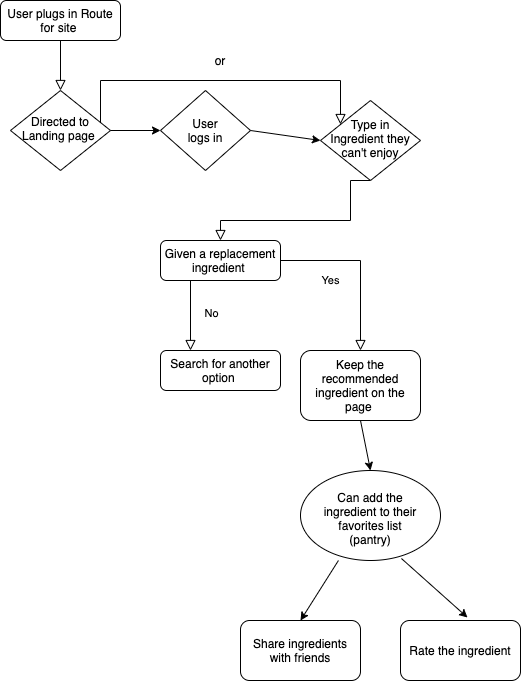

The diagram above was exported from draw.io. Its source (the exported page's mxGraphModel, read from the mxfile embedded in the PNG):
<mxGraphModel dx="1184" dy="538" grid="1" gridSize="10" guides="1" tooltips="1" connect="1" arrows="1" fold="1" page="1" pageScale="1" pageWidth="827" pageHeight="1169" math="0" shadow="0">
  <root>
    <mxCell id="WIyWlLk6GJQsqaUBKTNV-0" />
    <mxCell id="WIyWlLk6GJQsqaUBKTNV-1" parent="WIyWlLk6GJQsqaUBKTNV-0" />
    <mxCell id="WIyWlLk6GJQsqaUBKTNV-2" value="" style="rounded=0;html=1;jettySize=auto;orthogonalLoop=1;fontSize=11;endArrow=block;endFill=0;endSize=8;strokeWidth=1;shadow=0;labelBackgroundColor=none;edgeStyle=orthogonalEdgeStyle;" parent="WIyWlLk6GJQsqaUBKTNV-1" source="WIyWlLk6GJQsqaUBKTNV-3" target="WIyWlLk6GJQsqaUBKTNV-6" edge="1">
      <mxGeometry relative="1" as="geometry" />
    </mxCell>
    <mxCell id="WIyWlLk6GJQsqaUBKTNV-3" value="User plugs in Route for site&amp;nbsp;" style="rounded=1;whiteSpace=wrap;html=1;fontSize=12;glass=0;strokeWidth=1;shadow=0;" parent="WIyWlLk6GJQsqaUBKTNV-1" vertex="1">
      <mxGeometry x="160" y="80" width="120" height="40" as="geometry" />
    </mxCell>
    <mxCell id="WIyWlLk6GJQsqaUBKTNV-4" value="" style="rounded=0;html=1;jettySize=auto;orthogonalLoop=1;fontSize=11;endArrow=block;endFill=0;endSize=8;strokeWidth=1;shadow=0;labelBackgroundColor=none;edgeStyle=orthogonalEdgeStyle;" parent="WIyWlLk6GJQsqaUBKTNV-1" source="WIyWlLk6GJQsqaUBKTNV-6" target="WIyWlLk6GJQsqaUBKTNV-10" edge="1">
      <mxGeometry x="-0.5" y="150" relative="1" as="geometry">
        <mxPoint as="offset" />
        <Array as="points">
          <mxPoint x="260" y="160" />
          <mxPoint x="500" y="160" />
        </Array>
      </mxGeometry>
    </mxCell>
    <mxCell id="WIyWlLk6GJQsqaUBKTNV-5" value="Yes" style="edgeStyle=orthogonalEdgeStyle;rounded=0;html=1;jettySize=auto;orthogonalLoop=1;fontSize=11;endArrow=block;endFill=0;endSize=8;strokeWidth=1;shadow=0;labelBackgroundColor=none;exitX=1;exitY=0.75;exitDx=0;exitDy=0;" parent="WIyWlLk6GJQsqaUBKTNV-1" source="WIyWlLk6GJQsqaUBKTNV-12" target="WIyWlLk6GJQsqaUBKTNV-7" edge="1">
      <mxGeometry x="-0.3333" y="-20" relative="1" as="geometry">
        <mxPoint as="offset" />
        <Array as="points">
          <mxPoint x="520" y="340" />
        </Array>
      </mxGeometry>
    </mxCell>
    <mxCell id="WIyWlLk6GJQsqaUBKTNV-6" value="Directed to Landing page&amp;nbsp;" style="rhombus;whiteSpace=wrap;html=1;shadow=0;fontFamily=Helvetica;fontSize=12;align=center;strokeWidth=1;spacing=6;spacingTop=-4;" parent="WIyWlLk6GJQsqaUBKTNV-1" vertex="1">
      <mxGeometry x="170" y="170" width="100" height="80" as="geometry" />
    </mxCell>
    <mxCell id="WIyWlLk6GJQsqaUBKTNV-7" value="Keep the recommended ingredient on the page&amp;nbsp;" style="rounded=1;whiteSpace=wrap;html=1;fontSize=12;glass=0;strokeWidth=1;shadow=0;" parent="WIyWlLk6GJQsqaUBKTNV-1" vertex="1">
      <mxGeometry x="460" y="430" width="120" height="70" as="geometry" />
    </mxCell>
    <mxCell id="WIyWlLk6GJQsqaUBKTNV-8" value="No" style="rounded=0;html=1;jettySize=auto;orthogonalLoop=1;fontSize=11;endArrow=block;endFill=0;endSize=8;strokeWidth=1;shadow=0;labelBackgroundColor=none;edgeStyle=orthogonalEdgeStyle;exitX=0.25;exitY=1;exitDx=0;exitDy=0;" parent="WIyWlLk6GJQsqaUBKTNV-1" source="WIyWlLk6GJQsqaUBKTNV-12" target="WIyWlLk6GJQsqaUBKTNV-11" edge="1">
      <mxGeometry x="-0.0667" y="20" relative="1" as="geometry">
        <mxPoint x="1" as="offset" />
        <Array as="points">
          <mxPoint x="350" y="450" />
        </Array>
      </mxGeometry>
    </mxCell>
    <mxCell id="WIyWlLk6GJQsqaUBKTNV-9" value="" style="edgeStyle=orthogonalEdgeStyle;rounded=0;html=1;jettySize=auto;orthogonalLoop=1;fontSize=11;endArrow=block;endFill=0;endSize=8;strokeWidth=1;shadow=0;labelBackgroundColor=none;entryX=0.5;entryY=0;entryDx=0;entryDy=0;exitX=0.5;exitY=1;exitDx=0;exitDy=0;" parent="WIyWlLk6GJQsqaUBKTNV-1" source="WIyWlLk6GJQsqaUBKTNV-10" target="WIyWlLk6GJQsqaUBKTNV-12" edge="1">
      <mxGeometry y="10" relative="1" as="geometry">
        <mxPoint as="offset" />
        <mxPoint x="200" y="410" as="sourcePoint" />
        <Array as="points">
          <mxPoint x="510" y="260" />
          <mxPoint x="510" y="300" />
          <mxPoint x="380" y="300" />
        </Array>
      </mxGeometry>
    </mxCell>
    <mxCell id="WIyWlLk6GJQsqaUBKTNV-10" value="Type in Ingredient they can't enjoy" style="rhombus;whiteSpace=wrap;html=1;shadow=0;fontFamily=Helvetica;fontSize=12;align=center;strokeWidth=1;spacing=6;spacingTop=-4;" parent="WIyWlLk6GJQsqaUBKTNV-1" vertex="1">
      <mxGeometry x="480" y="180" width="100" height="80" as="geometry" />
    </mxCell>
    <mxCell id="WIyWlLk6GJQsqaUBKTNV-11" value="Search for another option&amp;nbsp;" style="rounded=1;whiteSpace=wrap;html=1;fontSize=12;glass=0;strokeWidth=1;shadow=0;" parent="WIyWlLk6GJQsqaUBKTNV-1" vertex="1">
      <mxGeometry x="320" y="430" width="120" height="40" as="geometry" />
    </mxCell>
    <mxCell id="WIyWlLk6GJQsqaUBKTNV-12" value="Given a replacement ingredient&amp;nbsp;" style="rounded=1;whiteSpace=wrap;html=1;fontSize=12;glass=0;strokeWidth=1;shadow=0;" parent="WIyWlLk6GJQsqaUBKTNV-1" vertex="1">
      <mxGeometry x="320" y="320" width="120" height="40" as="geometry" />
    </mxCell>
    <mxCell id="9aTtSadw-6eFzcafoYUf-1" value="" style="ellipse;whiteSpace=wrap;html=1;" vertex="1" parent="WIyWlLk6GJQsqaUBKTNV-1">
      <mxGeometry x="460" y="550" width="140" height="90" as="geometry" />
    </mxCell>
    <mxCell id="9aTtSadw-6eFzcafoYUf-3" value="" style="endArrow=classic;html=1;exitX=0.5;exitY=1;exitDx=0;exitDy=0;entryX=0.5;entryY=0;entryDx=0;entryDy=0;" edge="1" parent="WIyWlLk6GJQsqaUBKTNV-1" source="WIyWlLk6GJQsqaUBKTNV-7" target="9aTtSadw-6eFzcafoYUf-1">
      <mxGeometry width="50" height="50" relative="1" as="geometry">
        <mxPoint x="390" y="540" as="sourcePoint" />
        <mxPoint x="440" y="590" as="targetPoint" />
      </mxGeometry>
    </mxCell>
    <mxCell id="9aTtSadw-6eFzcafoYUf-4" value="Can add the ingredient to their favorites list (pantry)" style="text;html=1;strokeColor=none;fillColor=none;align=center;verticalAlign=middle;whiteSpace=wrap;rounded=0;" vertex="1" parent="WIyWlLk6GJQsqaUBKTNV-1">
      <mxGeometry x="475" y="585" width="110" height="25" as="geometry" />
    </mxCell>
    <mxCell id="9aTtSadw-6eFzcafoYUf-5" value="" style="rounded=1;whiteSpace=wrap;html=1;" vertex="1" parent="WIyWlLk6GJQsqaUBKTNV-1">
      <mxGeometry x="400" y="700" width="120" height="60" as="geometry" />
    </mxCell>
    <mxCell id="9aTtSadw-6eFzcafoYUf-6" value="" style="rounded=1;whiteSpace=wrap;html=1;" vertex="1" parent="WIyWlLk6GJQsqaUBKTNV-1">
      <mxGeometry x="560" y="700" width="120" height="60" as="geometry" />
    </mxCell>
    <mxCell id="9aTtSadw-6eFzcafoYUf-7" value="" style="endArrow=classic;html=1;exitX=0.271;exitY=1;exitDx=0;exitDy=0;exitPerimeter=0;entryX=0.5;entryY=0;entryDx=0;entryDy=0;" edge="1" parent="WIyWlLk6GJQsqaUBKTNV-1" source="9aTtSadw-6eFzcafoYUf-1" target="9aTtSadw-6eFzcafoYUf-5">
      <mxGeometry width="50" height="50" relative="1" as="geometry">
        <mxPoint x="390" y="680" as="sourcePoint" />
        <mxPoint x="450" y="690" as="targetPoint" />
      </mxGeometry>
    </mxCell>
    <mxCell id="9aTtSadw-6eFzcafoYUf-8" value="" style="endArrow=classic;html=1;exitX=0.721;exitY=0.978;exitDx=0;exitDy=0;exitPerimeter=0;" edge="1" parent="WIyWlLk6GJQsqaUBKTNV-1" source="9aTtSadw-6eFzcafoYUf-1">
      <mxGeometry width="50" height="50" relative="1" as="geometry">
        <mxPoint x="390" y="680" as="sourcePoint" />
        <mxPoint x="627" y="697" as="targetPoint" />
      </mxGeometry>
    </mxCell>
    <mxCell id="9aTtSadw-6eFzcafoYUf-9" value="Share ingredients with friends" style="text;html=1;strokeColor=none;fillColor=none;align=center;verticalAlign=middle;whiteSpace=wrap;rounded=0;" vertex="1" parent="WIyWlLk6GJQsqaUBKTNV-1">
      <mxGeometry x="410" y="710" width="100" height="40" as="geometry" />
    </mxCell>
    <mxCell id="9aTtSadw-6eFzcafoYUf-10" value="Rate the ingredient" style="text;html=1;strokeColor=none;fillColor=none;align=center;verticalAlign=middle;whiteSpace=wrap;rounded=0;" vertex="1" parent="WIyWlLk6GJQsqaUBKTNV-1">
      <mxGeometry x="560" y="710" width="120" height="40" as="geometry" />
    </mxCell>
    <mxCell id="9aTtSadw-6eFzcafoYUf-12" value="" style="rhombus;whiteSpace=wrap;html=1;" vertex="1" parent="WIyWlLk6GJQsqaUBKTNV-1">
      <mxGeometry x="320" y="170" width="90" height="80" as="geometry" />
    </mxCell>
    <mxCell id="9aTtSadw-6eFzcafoYUf-13" value="User logs in" style="text;html=1;strokeColor=none;fillColor=none;align=center;verticalAlign=middle;whiteSpace=wrap;rounded=0;" vertex="1" parent="WIyWlLk6GJQsqaUBKTNV-1">
      <mxGeometry x="340" y="200" width="50" height="20" as="geometry" />
    </mxCell>
    <mxCell id="9aTtSadw-6eFzcafoYUf-14" value="" style="endArrow=classic;html=1;exitX=1;exitY=0.5;exitDx=0;exitDy=0;" edge="1" parent="WIyWlLk6GJQsqaUBKTNV-1" source="WIyWlLk6GJQsqaUBKTNV-6" target="9aTtSadw-6eFzcafoYUf-12">
      <mxGeometry width="50" height="50" relative="1" as="geometry">
        <mxPoint x="390" y="370" as="sourcePoint" />
        <mxPoint x="440" y="320" as="targetPoint" />
      </mxGeometry>
    </mxCell>
    <mxCell id="9aTtSadw-6eFzcafoYUf-15" value="" style="endArrow=classic;html=1;entryX=0;entryY=0.5;entryDx=0;entryDy=0;exitX=1;exitY=0.5;exitDx=0;exitDy=0;" edge="1" parent="WIyWlLk6GJQsqaUBKTNV-1" source="9aTtSadw-6eFzcafoYUf-12" target="WIyWlLk6GJQsqaUBKTNV-10">
      <mxGeometry width="50" height="50" relative="1" as="geometry">
        <mxPoint x="390" y="370" as="sourcePoint" />
        <mxPoint x="440" y="320" as="targetPoint" />
      </mxGeometry>
    </mxCell>
    <mxCell id="9aTtSadw-6eFzcafoYUf-19" value="or" style="text;html=1;strokeColor=none;fillColor=none;align=center;verticalAlign=middle;whiteSpace=wrap;rounded=0;" vertex="1" parent="WIyWlLk6GJQsqaUBKTNV-1">
      <mxGeometry x="360" y="130" width="40" height="20" as="geometry" />
    </mxCell>
  </root>
</mxGraphModel>